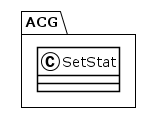

The diagram above was rendered by PlantUML. Its source (embedded in the PNG):
@startuml
!theme plain
package ACG {
class SetStat {
}
}
@enduml